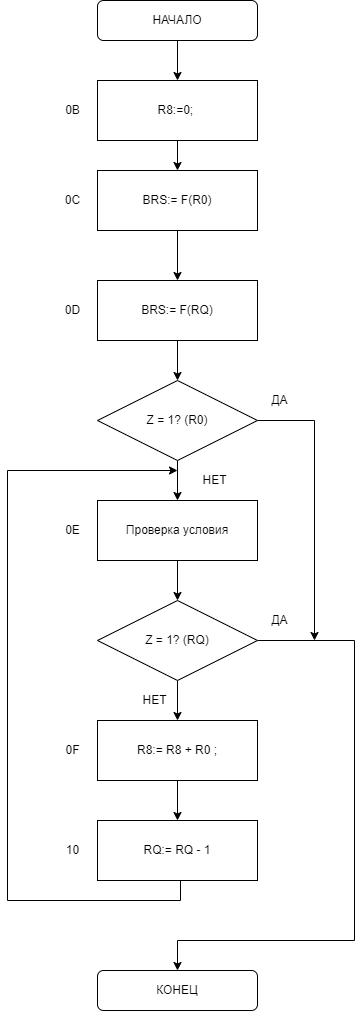

The diagram above was exported from draw.io. Its source (the exported page's mxGraphModel, read from the mxfile embedded in the PNG):
<mxGraphModel dx="1167" dy="1227" grid="1" gridSize="10" guides="1" tooltips="1" connect="1" arrows="1" fold="1" page="1" pageScale="1" pageWidth="827" pageHeight="1169" math="0" shadow="0">
  <root>
    <mxCell id="0" />
    <mxCell id="1" parent="0" />
    <mxCell id="HqVs70Eh0fEiwW3GI4Ez-14" style="edgeStyle=orthogonalEdgeStyle;rounded=0;orthogonalLoop=1;jettySize=auto;html=1;exitX=0.5;exitY=1;exitDx=0;exitDy=0;entryX=0.5;entryY=0;entryDx=0;entryDy=0;" parent="1" source="HqVs70Eh0fEiwW3GI4Ez-15" target="HqVs70Eh0fEiwW3GI4Ez-17" edge="1">
      <mxGeometry relative="1" as="geometry" />
    </mxCell>
    <mxCell id="HqVs70Eh0fEiwW3GI4Ez-15" value="НАЧАЛО" style="rounded=1;whiteSpace=wrap;html=1;" parent="1" vertex="1">
      <mxGeometry x="613" y="40" width="160" height="40" as="geometry" />
    </mxCell>
    <mxCell id="HqVs70Eh0fEiwW3GI4Ez-48" style="edgeStyle=orthogonalEdgeStyle;rounded=0;orthogonalLoop=1;jettySize=auto;html=1;exitX=0.5;exitY=1;exitDx=0;exitDy=0;entryX=0.5;entryY=0;entryDx=0;entryDy=0;" parent="1" source="HqVs70Eh0fEiwW3GI4Ez-17" target="HqVs70Eh0fEiwW3GI4Ez-31" edge="1">
      <mxGeometry relative="1" as="geometry" />
    </mxCell>
    <mxCell id="HqVs70Eh0fEiwW3GI4Ez-17" value="R8:=0;&amp;nbsp;" style="rounded=0;whiteSpace=wrap;html=1;" parent="1" vertex="1">
      <mxGeometry x="613" y="120" width="160" height="60" as="geometry" />
    </mxCell>
    <mxCell id="HqVs70Eh0fEiwW3GI4Ez-20" value="НЕТ" style="text;html=1;align=center;verticalAlign=middle;resizable=0;points=[];autosize=1;strokeColor=none;fillColor=none;" parent="1" vertex="1">
      <mxGeometry x="650" y="730" width="40" height="20" as="geometry" />
    </mxCell>
    <mxCell id="Be_2C3g-YRxEZxCxf2Gz-2" style="edgeStyle=orthogonalEdgeStyle;rounded=0;orthogonalLoop=1;jettySize=auto;html=1;exitX=0.5;exitY=1;exitDx=0;exitDy=0;entryX=0.5;entryY=0;entryDx=0;entryDy=0;" edge="1" parent="1" source="HqVs70Eh0fEiwW3GI4Ez-31" target="Be_2C3g-YRxEZxCxf2Gz-1">
      <mxGeometry relative="1" as="geometry" />
    </mxCell>
    <mxCell id="HqVs70Eh0fEiwW3GI4Ez-31" value="BRS:= F(R0)" style="rounded=0;whiteSpace=wrap;html=1;" parent="1" vertex="1">
      <mxGeometry x="613" y="210" width="160" height="60" as="geometry" />
    </mxCell>
    <mxCell id="HqVs70Eh0fEiwW3GI4Ez-34" value="0B" style="text;html=1;align=center;verticalAlign=middle;resizable=0;points=[];autosize=1;strokeColor=none;fillColor=none;" parent="1" vertex="1">
      <mxGeometry x="573" y="140" width="30" height="20" as="geometry" />
    </mxCell>
    <mxCell id="HqVs70Eh0fEiwW3GI4Ez-35" value="0C" style="text;html=1;align=center;verticalAlign=middle;resizable=0;points=[];autosize=1;strokeColor=none;fillColor=none;" parent="1" vertex="1">
      <mxGeometry x="573" y="230" width="30" height="20" as="geometry" />
    </mxCell>
    <mxCell id="HqVs70Eh0fEiwW3GI4Ez-49" value="НЕТ" style="text;html=1;align=center;verticalAlign=middle;resizable=0;points=[];autosize=1;strokeColor=none;fillColor=none;" parent="1" vertex="1">
      <mxGeometry x="710" y="510" width="40" height="20" as="geometry" />
    </mxCell>
    <mxCell id="Be_2C3g-YRxEZxCxf2Gz-1" value="BRS:= F(RQ)" style="rounded=0;whiteSpace=wrap;html=1;" vertex="1" parent="1">
      <mxGeometry x="613" y="320" width="160" height="60" as="geometry" />
    </mxCell>
    <mxCell id="Be_2C3g-YRxEZxCxf2Gz-3" style="edgeStyle=orthogonalEdgeStyle;rounded=0;orthogonalLoop=1;jettySize=auto;html=1;exitX=0.5;exitY=1;exitDx=0;exitDy=0;entryX=0.5;entryY=0;entryDx=0;entryDy=0;" edge="1" parent="1" target="Be_2C3g-YRxEZxCxf2Gz-4">
      <mxGeometry relative="1" as="geometry">
        <mxPoint x="693.0000000000002" y="380" as="sourcePoint" />
      </mxGeometry>
    </mxCell>
    <mxCell id="Be_2C3g-YRxEZxCxf2Gz-7" style="edgeStyle=orthogonalEdgeStyle;rounded=0;orthogonalLoop=1;jettySize=auto;html=1;exitX=0.5;exitY=1;exitDx=0;exitDy=0;entryX=0.5;entryY=0;entryDx=0;entryDy=0;" edge="1" parent="1" source="Be_2C3g-YRxEZxCxf2Gz-4" target="Be_2C3g-YRxEZxCxf2Gz-6">
      <mxGeometry relative="1" as="geometry" />
    </mxCell>
    <mxCell id="Be_2C3g-YRxEZxCxf2Gz-28" style="edgeStyle=orthogonalEdgeStyle;rounded=0;orthogonalLoop=1;jettySize=auto;html=1;exitX=1;exitY=0.5;exitDx=0;exitDy=0;" edge="1" parent="1" source="Be_2C3g-YRxEZxCxf2Gz-4">
      <mxGeometry relative="1" as="geometry">
        <mxPoint x="830.0000000000002" y="680.0000000000002" as="targetPoint" />
      </mxGeometry>
    </mxCell>
    <mxCell id="Be_2C3g-YRxEZxCxf2Gz-4" value="Z = 1? (R0)" style="rhombus;whiteSpace=wrap;html=1;" vertex="1" parent="1">
      <mxGeometry x="613" y="420" width="160" height="80" as="geometry" />
    </mxCell>
    <mxCell id="Be_2C3g-YRxEZxCxf2Gz-5" value="ДА" style="text;html=1;align=center;verticalAlign=middle;resizable=0;points=[];autosize=1;strokeColor=none;fillColor=none;" vertex="1" parent="1">
      <mxGeometry x="780" y="430" width="30" height="20" as="geometry" />
    </mxCell>
    <mxCell id="Be_2C3g-YRxEZxCxf2Gz-10" style="edgeStyle=orthogonalEdgeStyle;rounded=0;orthogonalLoop=1;jettySize=auto;html=1;exitX=0.5;exitY=1;exitDx=0;exitDy=0;entryX=0.5;entryY=0;entryDx=0;entryDy=0;" edge="1" parent="1" source="Be_2C3g-YRxEZxCxf2Gz-6" target="Be_2C3g-YRxEZxCxf2Gz-9">
      <mxGeometry relative="1" as="geometry" />
    </mxCell>
    <mxCell id="Be_2C3g-YRxEZxCxf2Gz-6" value="Проверка условия" style="rounded=0;whiteSpace=wrap;html=1;" vertex="1" parent="1">
      <mxGeometry x="613" y="540" width="160" height="60" as="geometry" />
    </mxCell>
    <mxCell id="Be_2C3g-YRxEZxCxf2Gz-8" value="0D" style="text;html=1;align=center;verticalAlign=middle;resizable=0;points=[];autosize=1;strokeColor=none;fillColor=none;" vertex="1" parent="1">
      <mxGeometry x="573" y="340" width="30" height="20" as="geometry" />
    </mxCell>
    <mxCell id="Be_2C3g-YRxEZxCxf2Gz-24" style="edgeStyle=orthogonalEdgeStyle;rounded=0;orthogonalLoop=1;jettySize=auto;html=1;exitX=0.5;exitY=1;exitDx=0;exitDy=0;entryX=0.5;entryY=0;entryDx=0;entryDy=0;" edge="1" parent="1" source="Be_2C3g-YRxEZxCxf2Gz-9" target="Be_2C3g-YRxEZxCxf2Gz-20">
      <mxGeometry relative="1" as="geometry" />
    </mxCell>
    <mxCell id="Be_2C3g-YRxEZxCxf2Gz-27" style="edgeStyle=orthogonalEdgeStyle;rounded=0;orthogonalLoop=1;jettySize=auto;html=1;exitX=1;exitY=0.5;exitDx=0;exitDy=0;entryX=0.5;entryY=0;entryDx=0;entryDy=0;" edge="1" parent="1" source="Be_2C3g-YRxEZxCxf2Gz-9" target="Be_2C3g-YRxEZxCxf2Gz-26">
      <mxGeometry relative="1" as="geometry">
        <Array as="points">
          <mxPoint x="870" y="680" />
          <mxPoint x="870" y="980" />
          <mxPoint x="693" y="980" />
        </Array>
      </mxGeometry>
    </mxCell>
    <mxCell id="Be_2C3g-YRxEZxCxf2Gz-9" value="Z = 1? (RQ)" style="rhombus;whiteSpace=wrap;html=1;" vertex="1" parent="1">
      <mxGeometry x="613" y="640" width="160" height="80" as="geometry" />
    </mxCell>
    <mxCell id="Be_2C3g-YRxEZxCxf2Gz-18" value="0E" style="text;html=1;align=center;verticalAlign=middle;resizable=0;points=[];autosize=1;strokeColor=none;fillColor=none;" vertex="1" parent="1">
      <mxGeometry x="573" y="560" width="30" height="20" as="geometry" />
    </mxCell>
    <mxCell id="Be_2C3g-YRxEZxCxf2Gz-19" style="edgeStyle=orthogonalEdgeStyle;rounded=0;orthogonalLoop=1;jettySize=auto;html=1;exitX=0.5;exitY=1;exitDx=0;exitDy=0;entryX=0.5;entryY=0;entryDx=0;entryDy=0;" edge="1" parent="1" source="Be_2C3g-YRxEZxCxf2Gz-20" target="Be_2C3g-YRxEZxCxf2Gz-21">
      <mxGeometry relative="1" as="geometry" />
    </mxCell>
    <mxCell id="Be_2C3g-YRxEZxCxf2Gz-20" value="R8:= R8 + R0 ;" style="rounded=0;whiteSpace=wrap;html=1;" vertex="1" parent="1">
      <mxGeometry x="613" y="760" width="160" height="60" as="geometry" />
    </mxCell>
    <mxCell id="Be_2C3g-YRxEZxCxf2Gz-25" style="edgeStyle=orthogonalEdgeStyle;rounded=0;orthogonalLoop=1;jettySize=auto;html=1;exitX=0.5;exitY=1;exitDx=0;exitDy=0;" edge="1" parent="1">
      <mxGeometry relative="1" as="geometry">
        <mxPoint x="693" y="510" as="targetPoint" />
        <mxPoint x="695.9999999999999" y="920" as="sourcePoint" />
        <Array as="points">
          <mxPoint x="696" y="940" />
          <mxPoint x="523" y="940" />
          <mxPoint x="523" y="510" />
        </Array>
      </mxGeometry>
    </mxCell>
    <mxCell id="Be_2C3g-YRxEZxCxf2Gz-21" value="RQ:= RQ - 1" style="rounded=0;whiteSpace=wrap;html=1;" vertex="1" parent="1">
      <mxGeometry x="613" y="860" width="160" height="60" as="geometry" />
    </mxCell>
    <mxCell id="Be_2C3g-YRxEZxCxf2Gz-22" value="0F" style="text;html=1;align=center;verticalAlign=middle;resizable=0;points=[];autosize=1;strokeColor=none;fillColor=none;" vertex="1" parent="1">
      <mxGeometry x="573" y="780" width="30" height="20" as="geometry" />
    </mxCell>
    <mxCell id="Be_2C3g-YRxEZxCxf2Gz-23" value="10" style="text;html=1;align=center;verticalAlign=middle;resizable=0;points=[];autosize=1;strokeColor=none;fillColor=none;" vertex="1" parent="1">
      <mxGeometry x="573" y="880" width="30" height="20" as="geometry" />
    </mxCell>
    <mxCell id="Be_2C3g-YRxEZxCxf2Gz-26" value="КОНЕЦ" style="rounded=1;whiteSpace=wrap;html=1;" vertex="1" parent="1">
      <mxGeometry x="613" y="1010" width="160" height="40" as="geometry" />
    </mxCell>
    <mxCell id="Be_2C3g-YRxEZxCxf2Gz-29" value="ДА" style="text;html=1;align=center;verticalAlign=middle;resizable=0;points=[];autosize=1;strokeColor=none;fillColor=none;" vertex="1" parent="1">
      <mxGeometry x="780" y="650" width="30" height="20" as="geometry" />
    </mxCell>
  </root>
</mxGraphModel>